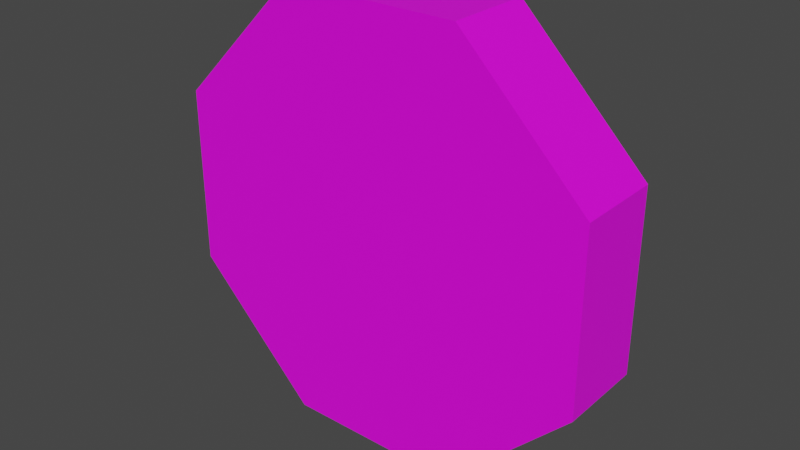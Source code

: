 # Source: Bonus.blend  (saved by Blender 2.82.7; exported with 4.5.12 LTS)
import bpy
from mathutils import Matrix  # noqa: F401  (used for matrix-valued properties, if any)

bpy.ops.wm.read_factory_settings(use_empty=True)
scene = bpy.context.scene
scene.name = 'Scene'

# ---- collections
col_collection = bpy.data.collections.new('Collection'); scene.collection.children.link(col_collection)
col_bonusbomb2_svg = bpy.data.collections.new('BonusBomb2.svg'); scene.collection.children.link(col_bonusbomb2_svg)

# ---- images (referenced by path relative to the original .blend; pixels are not part of the script)
import os
ASSET_DIR = os.environ.get("B2B_ASSET_DIR", "")  # directory of the original .blend (textures are referenced by path, not embedded)
HERE = os.path.dirname(os.path.abspath(__file__))  # packed textures are extracted next to this script under _unpacked/

def load_image(name, relpath, width, height, colorspace="sRGB"):
    """Load a texture the original file referenced (path relative to the .blend, or extracted next to this script)."""
    p = next((c for c in (os.path.join(HERE, relpath), os.path.join(ASSET_DIR, relpath)) if relpath and os.path.exists(c)), "")
    if p:
        img = bpy.data.images.load(p, check_existing=True)
        img.name = name
    else:  # same state as the original file: an image datablock whose file is absent (Cycles renders it pink)
        img = bpy.data.images.new(name, width, height)
        img.source = "FILE"
        img.filepath = "//" + (relpath or name)
    img.colorspace_settings.name = colorspace
    return img
img_bonusbombtexture_png = load_image('BonusBombTexture.png', 'BonusBombTexture.png', 1024, 1024, 'sRGB')

# ---- materials (node trees are filled in below, after node groups)
mat_svgmat_001 = bpy.data.materials.new('SVGMat.001')
mat_svgmat_001.use_transparent_shadow = False
mat_svgmat_001.diffuse_color = (0.1413, 0.1413, 0.1413, 1.0)

# ---- material node trees
mat_svgmat_001.use_nodes = True; mat_svgmat_001.node_tree.nodes.clear()
_N = mat_svgmat_001.node_tree.nodes; _L = mat_svgmat_001.node_tree.links
n0 = _N.new('ShaderNodeOutputMaterial'); n0.name = 'Material Output'; n0.location = (300, 300)
n1 = _N.new('ShaderNodeBsdfPrincipled'); n1.name = 'Principled BSDF'; n1.location = (10, 300)
n1.distribution = 'GGX'
n1.subsurface_method = 'BURLEY'
n1.inputs[3].default_value = 1.45
n1.inputs[27].default_value = (0.0, 0.0, 0.0, 1.0)
n1.inputs[28].default_value = 1.0
n2 = _N.new('ShaderNodeTexImage'); n2.name = 'Image Texture'; n2.location = (-407, 288)
n2.image = img_bonusbombtexture_png
_L.new(n1.outputs[0], n0.inputs[0])
_L.new(n2.outputs[0], n1.inputs[0])
n0.is_active_output = True

# ---- world
world_world = bpy.data.worlds.new('World'); scene.world = world_world
world_world.use_nodes = True; world_world.node_tree.nodes.clear()
_N = world_world.node_tree.nodes; _L = world_world.node_tree.links
n0 = _N.new('ShaderNodeOutputWorld'); n0.name = 'World Output'; n0.location = (300, 300)
n1 = _N.new('ShaderNodeBackground'); n1.name = 'Background'; n1.location = (10, 300)
n1.inputs[0].default_value = (0.05088, 0.05088, 0.05088, 1.0)
_L.new(n1.outputs[0], n0.inputs[0])
n0.is_active_output = True
world_world.color = (0.05088, 0.05088, 0.05088)
world_world.use_sun_shadow = False
world_world.sun_shadow_jitter_overblur = 0.0

# ---- meshes
me_path829 = bpy.data.meshes.new('path829')
me_path829.from_pydata([(0.5, -0.1, -0.2071), (0.2071, -0.1, -0.5), (-0.2071, -0.1, -0.5), (-0.5, -0.1, -0.2071), (-0.5, -0.1, 0.2071), (-0.2071, -0.1, 0.5), (0.2071, -0.1, 0.5), (0.5, -0.1, 0.2071), (0.5, 0.1, -0.2071), (0.2071, 0.1, -0.5), (-0.2071, 0.1, -0.5), (-0.5, 0.1, -0.2071), (-0.5, 0.1, 0.2071), (-0.2071, 0.1, 0.5), (0.2071, 0.1, 0.5), (0.5, 0.1, 0.2071)], [], [(12, 13, 14, 15, 8, 9, 10, 11), (4, 3, 2, 1, 0, 7, 6, 5), (3, 11, 10, 2), (4, 12, 11, 3), (1, 9, 8, 0), (0, 8, 15, 7), (7, 15, 14, 6), (6, 14, 13, 5), (2, 10, 9, 1), (5, 13, 12, 4)])
_uv = me_path829.uv_layers.new(name='UVMap.001')
_uv.uv.foreach_set('vector', [0.9999, 0.3025, 0.8746, 0.4277, 0.6975, 0.4277, 0.5723, 0.3025, 0.5723, 0.1254, 0.6975, 0.0001434, 0.8746, 0.0001435, 0.9999, 0.1254, 0.8746, 0.428, 0.9999, 0.5532, 0.9999, 0.7304, 0.8746, 0.8556, 0.6975, 0.8556, 0.5723, 0.7304, 0.5723, 0.5532, 0.6975, 0.428, 0.3673, 0.4821, 0.4052, 0.5821, 0.1663, 0.5867, 0.2114, 0.4904, 0.4748, 0.3642, 0.572, 0.4094, 0.4052, 0.5821, 0.3673, 0.4821, 0.1008, 0.3851, 0.0001434, 0.4167, 0.0121, 0.1837, 0.1081, 0.2272, 0.1081, 0.2272, 0.0121, 0.1837, 0.167, 0.004937, 0.2063, 0.103, 0.2063, 0.103, 0.167, 0.004937, 0.4044, 0.0001434, 0.3589, 0.09613, 0.3589, 0.09613, 0.4044, 0.0001434, 0.572, 0.1697, 0.4711, 0.2047, 0.2114, 0.4904, 0.1663, 0.5867, 0.0001434, 0.4167, 0.1008, 0.3851, 0.4711, 0.2047, 0.572, 0.1697, 0.572, 0.4094, 0.4748, 0.3642])
me_path829.materials.append(mat_svgmat_001)
me_path829.use_remesh_fix_poles = True
me_path829.use_remesh_preserve_attributes = False
me_path829.use_mirror_vertex_groups = False
me_path829.update()

# ---- objects
ob_path829 = bpy.data.objects.new('path829', me_path829)

# ---- transforms, parenting, visibility, modifiers, constraints
ob_path829.location = (0.0, 0.0, 0.0)
ob_path829.lineart.crease_threshold = 0.0

# ---- collection membership
col_bonusbomb2_svg.objects.link(ob_path829)

# ---- scene / render settings (as saved in the file)
scene.frame_start = 1; scene.frame_end = 250; scene.frame_set(1)
scene.render.engine = 'BLENDER_EEVEE_NEXT'
scene.cycles.use_denoising = False
scene.cycles.samples = 128
scene.cycles.sampling_pattern = 'TABULATED_SOBOL'
scene.cycles.use_adaptive_sampling = False
scene.cycles.use_light_tree = False
scene.view_settings.view_transform = 'Filmic'
bpy.context.view_layer.update()

# ---- added for rendering (the .blend has no active camera and no usable light): camera, sun
cam_auto = bpy.data.cameras.new('AutoCamera')
cam_auto.lens = 50.0
cam_auto.sensor_width = 36.0
cam_auto.clip_end = 1000.0
ob_auto_camera = bpy.data.objects.new('AutoCamera', cam_auto)
scene.collection.objects.link(ob_auto_camera)
ob_auto_camera.location = (1.32148, -1.58578, 1.05719)
ob_auto_camera.rotation_euler = (1.09748, -7.21219e-08, 0.694738)
scene.camera = ob_auto_camera
light_auto_sun = bpy.data.lights.new('AutoSun', 'SUN')
light_auto_sun.energy = 3.0
light_auto_sun.angle = 0.0523599
ob_auto_sun = bpy.data.objects.new('AutoSun', light_auto_sun)
scene.collection.objects.link(ob_auto_sun)
ob_auto_sun.rotation_euler = (0.872665, 0.174533, 0.523599)
bpy.context.view_layer.update()
